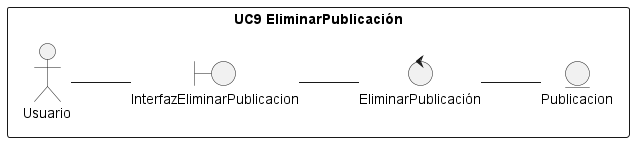

The diagram above was rendered by PlantUML. Its source (embedded in the PNG):
@startuml DA9
/'
    Crear el diagrama de clases de análisis y de colaboración de los casos de uso prioritarios del proyecto.

    Para conseguir el diagrama de clases seguir los siguientes pasos:

    1. Identificar las clases Entidad (Modelo)
    2. Identificar las clases Interfaz (Vista)
    3. Identificar las clases Control (Controlador)
    4. Identificar las relaciones entre estas clases
    
    Este diagrama debe ser específico de un caso de uso y las clases deben ser representadas con sus estereotipos.
    
    Para conseguir el diagrama de colaboración, identifique las relaciones (enlaces) entre los objetos y los requerimientos (mensajes) sobre cada objeto involucrado en la descripción del caso de uso.
'/
left to right direction

rectangle "UC9 EliminarPublicación"{
    actor Usuario 
    entity Publicacion as e1
    boundary "InterfazEliminarPublicacion" as i1
    control "EliminarPublicación" as c1
}
Usuario -- i1
i1 -- c1
c1 -- e1



@enduml